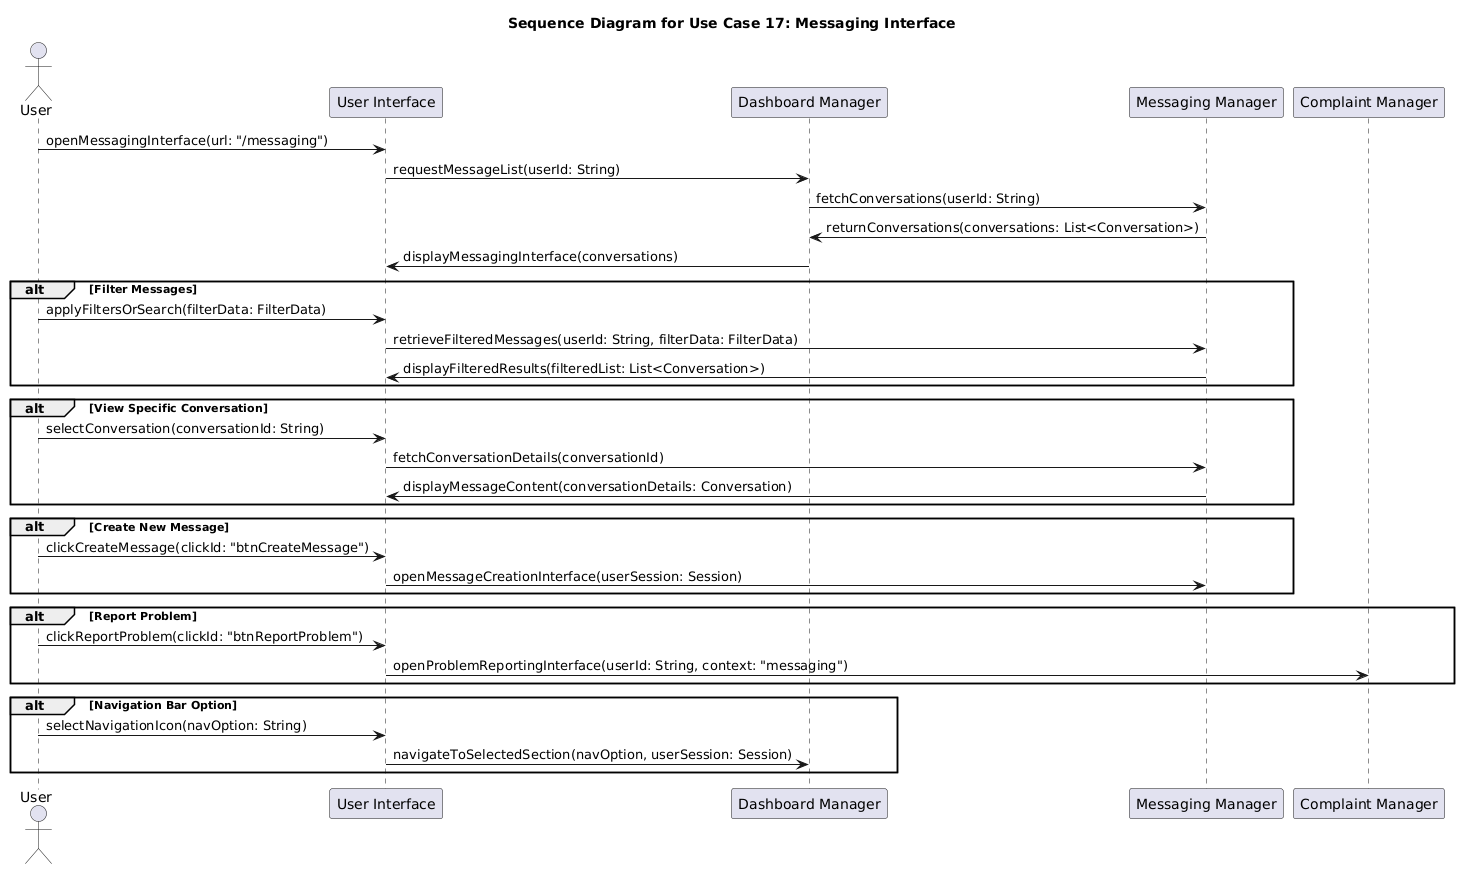

The diagram above was rendered by PlantUML. Its source (embedded in the PNG):
@startuml
title Sequence Diagram for Use Case 17: Messaging Interface

actor User
participant "User Interface" as UI
participant "Dashboard Manager" as DashboardManager
participant "Messaging Manager" as MessagingManager
participant "Complaint Manager" as ComplaintManager

' --- Accesso iniziale all'interfaccia di messaggistica ---
User -> UI: openMessagingInterface(url: "/messaging")
UI -> DashboardManager: requestMessageList(userId: String)
DashboardManager -> MessagingManager: fetchConversations(userId: String)
MessagingManager -> DashboardManager: returnConversations(conversations: List<Conversation>)
DashboardManager -> UI: displayMessagingInterface(conversations)

' --- L'utente applica filtri di ricerca o testo ---
alt Filter Messages
    User -> UI: applyFiltersOrSearch(filterData: FilterData)
    UI -> MessagingManager: retrieveFilteredMessages(userId: String, filterData: FilterData)
    MessagingManager -> UI: displayFilteredResults(filteredList: List<Conversation>)
end

' --- L'utente visualizza una conversazione specifica ---
alt View Specific Conversation
    User -> UI: selectConversation(conversationId: String)
    UI -> MessagingManager: fetchConversationDetails(conversationId)
    MessagingManager -> UI: displayMessageContent(conversationDetails: Conversation)
end

' --- Creazione di un nuovo messaggio ---
alt Create New Message
    User -> UI: clickCreateMessage(clickId: "btnCreateMessage")
    UI -> MessagingManager: openMessageCreationInterface(userSession: Session)
end

' --- L'utente segnala un problema (es. un contenuto inappropriato) ---
alt Report Problem
    User -> UI: clickReportProblem(clickId: "btnReportProblem")
    UI -> ComplaintManager: openProblemReportingInterface(userId: String, context: "messaging")
end

' --- Opzione per navigare verso altre sezioni ---
alt Navigation Bar Option
    User -> UI: selectNavigationIcon(navOption: String)
    UI -> DashboardManager: navigateToSelectedSection(navOption, userSession: Session)
end
@enduml